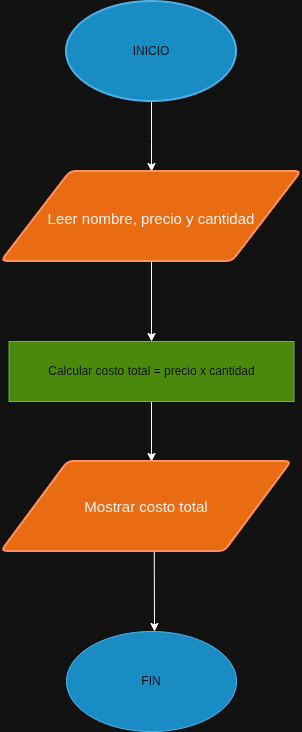

The diagram above was exported from draw.io. Its source (the exported page's mxGraphModel, read from the mxfile embedded in the PNG):
<mxGraphModel dx="1426" dy="827" grid="1" gridSize="10" guides="1" tooltips="1" connect="1" arrows="1" fold="1" page="1" pageScale="1" pageWidth="827" pageHeight="1169" math="0" shadow="0">
  <root>
    <mxCell id="0" />
    <mxCell id="1" parent="0" />
    <mxCell id="wND8vHX8AN1p2NZUnS0P-2" edge="1" parent="1" source="wND8vHX8AN1p2NZUnS0P-1" style="rounded=0;orthogonalLoop=1;jettySize=auto;html=1;">
      <mxGeometry relative="1" as="geometry">
        <Array as="points">
          <mxPoint x="415" y="190" />
        </Array>
        <mxPoint x="415" y="220" as="targetPoint" />
      </mxGeometry>
    </mxCell>
    <object label="INICIO" id="wND8vHX8AN1p2NZUnS0P-1">
      <mxCell parent="1" style="strokeWidth=2;html=1;shape=mxgraph.flowchart.start_1;whiteSpace=wrap;fontFamily=Helvetica;fillColor=#1ba1e2;fontColor=#ffffff;strokeColor=#006EAF;" vertex="1">
        <mxGeometry height="100" width="170" x="330" y="50" as="geometry" />
      </mxCell>
    </object>
    <mxCell id="rFxRzgeZI1DuCxojDXj7-3" edge="1" parent="1" source="rFxRzgeZI1DuCxojDXj7-1" style="rounded=0;orthogonalLoop=1;jettySize=auto;html=1;">
      <mxGeometry relative="1" as="geometry">
        <mxPoint x="415" y="390" as="targetPoint" />
      </mxGeometry>
    </mxCell>
    <mxCell id="rFxRzgeZI1DuCxojDXj7-1" parent="1" style="shape=parallelogram;html=1;strokeWidth=2;perimeter=parallelogramPerimeter;whiteSpace=wrap;rounded=1;arcSize=12;size=0.23;fontSize=20;fillColor=#fa6800;fontColor=#000000;strokeColor=#C73500;" value="&lt;font style=&quot;font-size: 15px;&quot;&gt;Leer nombre, precio y cantidad&lt;/font&gt;" vertex="1">
      <mxGeometry height="90" width="300" x="265" y="220" as="geometry" />
    </mxCell>
    <mxCell id="rFxRzgeZI1DuCxojDXj7-5" edge="1" parent="1" source="rFxRzgeZI1DuCxojDXj7-4" style="edgeStyle=orthogonalEdgeStyle;rounded=0;orthogonalLoop=1;jettySize=auto;html=1;">
      <mxGeometry relative="1" as="geometry">
        <mxPoint x="415" y="510" as="targetPoint" />
      </mxGeometry>
    </mxCell>
    <mxCell id="rFxRzgeZI1DuCxojDXj7-4" parent="1" style="rounded=0;whiteSpace=wrap;html=1;fillColor=#60a917;fontColor=#ffffff;strokeColor=#2D7600;" value="Calcular costo total = precio x cantidad" vertex="1">
      <mxGeometry height="60" width="285" x="272.5" y="390" as="geometry" />
    </mxCell>
    <mxCell id="rFxRzgeZI1DuCxojDXj7-7" edge="1" parent="1" source="rFxRzgeZI1DuCxojDXj7-6" style="rounded=0;orthogonalLoop=1;jettySize=auto;html=1;exitX=0.526;exitY=0.048;exitDx=0;exitDy=0;exitPerimeter=0;">
      <mxGeometry relative="1" as="geometry">
        <Array as="points" />
        <mxPoint x="410" y="603" as="sourcePoint" />
        <mxPoint x="418" y="680" as="targetPoint" />
      </mxGeometry>
    </mxCell>
    <mxCell id="rFxRzgeZI1DuCxojDXj7-6" parent="1" style="shape=parallelogram;html=1;strokeWidth=2;perimeter=parallelogramPerimeter;whiteSpace=wrap;rounded=1;arcSize=12;size=0.23;fontSize=15;fillColor=#fa6800;fontColor=#000000;strokeColor=#C73500;" value="Mostrar costo total" vertex="1">
      <mxGeometry height="90" width="290" x="265" y="510" as="geometry" />
    </mxCell>
    <mxCell id="rFxRzgeZI1DuCxojDXj7-8" parent="1" style="ellipse;whiteSpace=wrap;html=1;fillColor=#1ba1e2;fontColor=#ffffff;strokeColor=#006EAF;" value="FIN" vertex="1">
      <mxGeometry height="100" width="170" x="330" y="680" as="geometry" />
    </mxCell>
  </root>
</mxGraphModel>